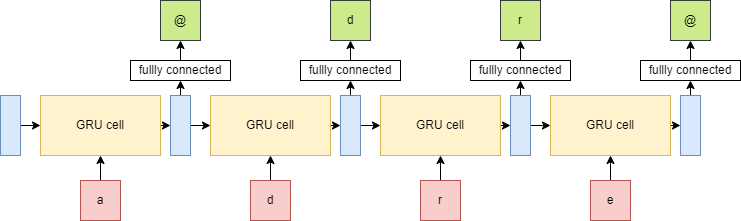

The diagram above was exported from draw.io. Its source (the exported page's mxGraphModel, read from the mxfile embedded in the PNG):
<mxGraphModel dx="1146" dy="773" grid="1" gridSize="10" guides="1" tooltips="1" connect="1" arrows="1" fold="1" page="1" pageScale="1" pageWidth="1169" pageHeight="827" math="0" shadow="0">
  <root>
    <mxCell id="0" />
    <mxCell id="1" parent="0" />
    <mxCell id="5" style="edgeStyle=none;html=1;exitX=0.5;exitY=1;exitDx=0;exitDy=0;" edge="1" parent="1" source="3" target="4">
      <mxGeometry relative="1" as="geometry" />
    </mxCell>
    <mxCell id="3" value="" style="rounded=0;whiteSpace=wrap;html=1;rotation=-90;fillColor=#dae8fc;strokeColor=#6c8ebf;" vertex="1" parent="1">
      <mxGeometry x="140" y="215" width="60" height="20" as="geometry" />
    </mxCell>
    <mxCell id="9" style="edgeStyle=none;html=1;" edge="1" parent="1" source="4" target="13">
      <mxGeometry relative="1" as="geometry">
        <mxPoint x="340" y="225" as="targetPoint" />
      </mxGeometry>
    </mxCell>
    <mxCell id="4" value="GRU cell" style="rounded=0;whiteSpace=wrap;html=1;fillColor=#fff2cc;strokeColor=#d6b656;" vertex="1" parent="1">
      <mxGeometry x="200" y="195" width="120" height="60" as="geometry" />
    </mxCell>
    <mxCell id="7" style="edgeStyle=none;html=1;" edge="1" parent="1" source="6" target="4">
      <mxGeometry relative="1" as="geometry" />
    </mxCell>
    <mxCell id="6" value="a" style="whiteSpace=wrap;html=1;aspect=fixed;fillColor=#f8cecc;strokeColor=#b85450;" vertex="1" parent="1">
      <mxGeometry x="240" y="280" width="40" height="40" as="geometry" />
    </mxCell>
    <mxCell id="11" value="@" style="whiteSpace=wrap;html=1;aspect=fixed;fillColor=#cdeb8b;strokeColor=#36393d;" vertex="1" parent="1">
      <mxGeometry x="320" y="100" width="40" height="40" as="geometry" />
    </mxCell>
    <mxCell id="36" style="edgeStyle=none;html=1;exitX=1;exitY=0.5;exitDx=0;exitDy=0;entryX=0.5;entryY=1;entryDx=0;entryDy=0;" edge="1" parent="1" source="13" target="35">
      <mxGeometry relative="1" as="geometry" />
    </mxCell>
    <mxCell id="65" style="edgeStyle=none;html=1;" edge="1" parent="1" source="13" target="39">
      <mxGeometry relative="1" as="geometry" />
    </mxCell>
    <mxCell id="13" value="" style="rounded=0;whiteSpace=wrap;html=1;rotation=-90;fillColor=#dae8fc;strokeColor=#6c8ebf;" vertex="1" parent="1">
      <mxGeometry x="310" y="215" width="60" height="20" as="geometry" />
    </mxCell>
    <mxCell id="37" style="edgeStyle=none;html=1;" edge="1" parent="1" source="35" target="11">
      <mxGeometry relative="1" as="geometry" />
    </mxCell>
    <mxCell id="35" value="fullly connected" style="rounded=0;whiteSpace=wrap;html=1;rotation=0;" vertex="1" parent="1">
      <mxGeometry x="290" y="160" width="100" height="20" as="geometry" />
    </mxCell>
    <mxCell id="38" style="edgeStyle=none;html=1;" edge="1" parent="1" source="39" target="44">
      <mxGeometry relative="1" as="geometry">
        <mxPoint x="510" y="225" as="targetPoint" />
      </mxGeometry>
    </mxCell>
    <mxCell id="39" value="GRU cell" style="rounded=0;whiteSpace=wrap;html=1;fillColor=#fff2cc;strokeColor=#d6b656;" vertex="1" parent="1">
      <mxGeometry x="370" y="195" width="120" height="60" as="geometry" />
    </mxCell>
    <mxCell id="40" style="edgeStyle=none;html=1;" edge="1" parent="1" source="41" target="39">
      <mxGeometry relative="1" as="geometry" />
    </mxCell>
    <mxCell id="41" value="d" style="whiteSpace=wrap;html=1;aspect=fixed;fillColor=#f8cecc;strokeColor=#b85450;" vertex="1" parent="1">
      <mxGeometry x="410" y="280" width="40" height="40" as="geometry" />
    </mxCell>
    <mxCell id="42" value="d" style="whiteSpace=wrap;html=1;aspect=fixed;fillColor=#cdeb8b;strokeColor=#36393d;" vertex="1" parent="1">
      <mxGeometry x="490" y="100" width="40" height="40" as="geometry" />
    </mxCell>
    <mxCell id="43" style="edgeStyle=none;html=1;exitX=1;exitY=0.5;exitDx=0;exitDy=0;entryX=0.5;entryY=1;entryDx=0;entryDy=0;" edge="1" parent="1" source="44" target="46">
      <mxGeometry relative="1" as="geometry" />
    </mxCell>
    <mxCell id="66" style="edgeStyle=none;html=1;" edge="1" parent="1" source="44" target="48">
      <mxGeometry relative="1" as="geometry" />
    </mxCell>
    <mxCell id="44" value="" style="rounded=0;whiteSpace=wrap;html=1;rotation=-90;fillColor=#dae8fc;strokeColor=#6c8ebf;" vertex="1" parent="1">
      <mxGeometry x="480" y="215" width="60" height="20" as="geometry" />
    </mxCell>
    <mxCell id="45" style="edgeStyle=none;html=1;" edge="1" parent="1" source="46" target="42">
      <mxGeometry relative="1" as="geometry" />
    </mxCell>
    <mxCell id="46" value="fullly connected" style="rounded=0;whiteSpace=wrap;html=1;rotation=0;" vertex="1" parent="1">
      <mxGeometry x="460" y="160" width="100" height="20" as="geometry" />
    </mxCell>
    <mxCell id="47" style="edgeStyle=none;html=1;" edge="1" parent="1" source="48" target="53">
      <mxGeometry relative="1" as="geometry">
        <mxPoint x="680" y="225" as="targetPoint" />
      </mxGeometry>
    </mxCell>
    <mxCell id="48" value="GRU cell" style="rounded=0;whiteSpace=wrap;html=1;fillColor=#fff2cc;strokeColor=#d6b656;" vertex="1" parent="1">
      <mxGeometry x="540" y="195" width="120" height="60" as="geometry" />
    </mxCell>
    <mxCell id="49" style="edgeStyle=none;html=1;" edge="1" parent="1" source="50" target="48">
      <mxGeometry relative="1" as="geometry" />
    </mxCell>
    <mxCell id="50" value="r" style="whiteSpace=wrap;html=1;aspect=fixed;fillColor=#f8cecc;strokeColor=#b85450;" vertex="1" parent="1">
      <mxGeometry x="580" y="280" width="40" height="40" as="geometry" />
    </mxCell>
    <mxCell id="51" value="r" style="whiteSpace=wrap;html=1;aspect=fixed;fillColor=#cdeb8b;strokeColor=#36393d;" vertex="1" parent="1">
      <mxGeometry x="660" y="100" width="40" height="40" as="geometry" />
    </mxCell>
    <mxCell id="52" style="edgeStyle=none;html=1;exitX=1;exitY=0.5;exitDx=0;exitDy=0;entryX=0.5;entryY=1;entryDx=0;entryDy=0;" edge="1" parent="1" source="53" target="55">
      <mxGeometry relative="1" as="geometry" />
    </mxCell>
    <mxCell id="67" style="edgeStyle=none;html=1;" edge="1" parent="1" source="53" target="57">
      <mxGeometry relative="1" as="geometry" />
    </mxCell>
    <mxCell id="53" value="" style="rounded=0;whiteSpace=wrap;html=1;rotation=-90;fillColor=#dae8fc;strokeColor=#6c8ebf;" vertex="1" parent="1">
      <mxGeometry x="650" y="215" width="60" height="20" as="geometry" />
    </mxCell>
    <mxCell id="54" style="edgeStyle=none;html=1;" edge="1" parent="1" source="55" target="51">
      <mxGeometry relative="1" as="geometry" />
    </mxCell>
    <mxCell id="55" value="fullly connected" style="rounded=0;whiteSpace=wrap;html=1;rotation=0;" vertex="1" parent="1">
      <mxGeometry x="630" y="160" width="100" height="20" as="geometry" />
    </mxCell>
    <mxCell id="56" style="edgeStyle=none;html=1;" edge="1" parent="1" source="57" target="62">
      <mxGeometry relative="1" as="geometry">
        <mxPoint x="850" y="225" as="targetPoint" />
      </mxGeometry>
    </mxCell>
    <mxCell id="57" value="GRU cell" style="rounded=0;whiteSpace=wrap;html=1;fillColor=#fff2cc;strokeColor=#d6b656;" vertex="1" parent="1">
      <mxGeometry x="710" y="195" width="120" height="60" as="geometry" />
    </mxCell>
    <mxCell id="58" style="edgeStyle=none;html=1;" edge="1" parent="1" source="59" target="57">
      <mxGeometry relative="1" as="geometry" />
    </mxCell>
    <mxCell id="59" value="e" style="whiteSpace=wrap;html=1;aspect=fixed;fillColor=#f8cecc;strokeColor=#b85450;" vertex="1" parent="1">
      <mxGeometry x="750" y="280" width="40" height="40" as="geometry" />
    </mxCell>
    <mxCell id="60" value="@" style="whiteSpace=wrap;html=1;aspect=fixed;fillColor=#cdeb8b;strokeColor=#36393d;" vertex="1" parent="1">
      <mxGeometry x="830" y="100" width="40" height="40" as="geometry" />
    </mxCell>
    <mxCell id="61" style="edgeStyle=none;html=1;exitX=1;exitY=0.5;exitDx=0;exitDy=0;entryX=0.5;entryY=1;entryDx=0;entryDy=0;" edge="1" parent="1" source="62" target="64">
      <mxGeometry relative="1" as="geometry" />
    </mxCell>
    <mxCell id="62" value="" style="rounded=0;whiteSpace=wrap;html=1;rotation=-90;fillColor=#dae8fc;strokeColor=#6c8ebf;" vertex="1" parent="1">
      <mxGeometry x="820" y="215" width="60" height="20" as="geometry" />
    </mxCell>
    <mxCell id="63" style="edgeStyle=none;html=1;" edge="1" parent="1" source="64" target="60">
      <mxGeometry relative="1" as="geometry" />
    </mxCell>
    <mxCell id="64" value="fullly connected" style="rounded=0;whiteSpace=wrap;html=1;rotation=0;" vertex="1" parent="1">
      <mxGeometry x="800" y="160" width="100" height="20" as="geometry" />
    </mxCell>
  </root>
</mxGraphModel>